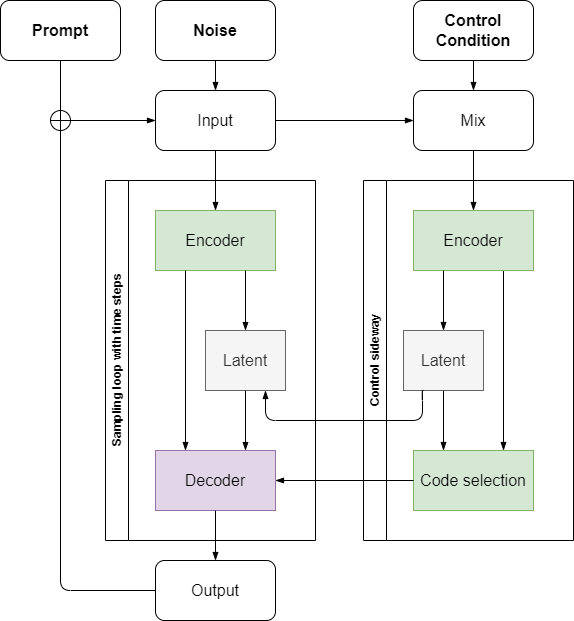

The diagram above was exported from draw.io. Its source (the exported page's mxGraphModel, read from the mxfile embedded in the PNG):
<mxGraphModel dx="954" dy="903" grid="1" gridSize="10" guides="1" tooltips="1" connect="1" arrows="1" fold="1" page="1" pageScale="1" pageWidth="850" pageHeight="1100" math="0" shadow="0">
  <root>
    <mxCell id="0" />
    <mxCell id="1" parent="0" />
    <mxCell id="8" value="Sampling loop with time steps" style="swimlane;horizontal=0;whiteSpace=wrap;html=1;" vertex="1" parent="1">
      <mxGeometry x="145" y="260" width="210" height="360" as="geometry" />
    </mxCell>
    <mxCell id="2" value="Encoder" style="rounded=0;whiteSpace=wrap;html=1;fillColor=#d5e8d4;strokeColor=#82b366;fontSize=16;" vertex="1" parent="8">
      <mxGeometry x="50" y="30" width="120" height="60" as="geometry" />
    </mxCell>
    <mxCell id="3" value="Latent" style="rounded=0;whiteSpace=wrap;html=1;fillColor=#f5f5f5;fontColor=#333333;strokeColor=#666666;fontSize=16;" vertex="1" parent="8">
      <mxGeometry x="100" y="150" width="80" height="60" as="geometry" />
    </mxCell>
    <mxCell id="6" style="edgeStyle=none;html=1;exitX=0.75;exitY=1;exitDx=0;exitDy=0;entryX=0.5;entryY=0;entryDx=0;entryDy=0;fontSize=16;endArrow=blockThin;endFill=1;" edge="1" parent="8" source="2" target="3">
      <mxGeometry relative="1" as="geometry" />
    </mxCell>
    <mxCell id="4" value="Decoder" style="rounded=0;whiteSpace=wrap;html=1;fillColor=#e1d5e7;strokeColor=#9673a6;fontSize=16;" vertex="1" parent="8">
      <mxGeometry x="50" y="270" width="120" height="60" as="geometry" />
    </mxCell>
    <mxCell id="5" style="edgeStyle=none;html=1;exitX=0.25;exitY=1;exitDx=0;exitDy=0;entryX=0.25;entryY=0;entryDx=0;entryDy=0;fontSize=16;endArrow=blockThin;endFill=1;" edge="1" parent="8" source="2" target="4">
      <mxGeometry relative="1" as="geometry" />
    </mxCell>
    <mxCell id="7" style="edgeStyle=none;html=1;entryX=0.75;entryY=0;entryDx=0;entryDy=0;fontSize=16;endArrow=blockThin;endFill=1;" edge="1" parent="8" source="3" target="4">
      <mxGeometry relative="1" as="geometry" />
    </mxCell>
    <mxCell id="24" style="edgeStyle=orthogonalEdgeStyle;html=1;entryX=0;entryY=0.5;entryDx=0;entryDy=0;exitX=0.5;exitY=1;exitDx=0;exitDy=0;endArrow=blockThin;endFill=1;" edge="1" parent="1" source="9" target="12">
      <mxGeometry relative="1" as="geometry" />
    </mxCell>
    <mxCell id="9" value="Prompt" style="rounded=1;whiteSpace=wrap;html=1;fontSize=16;fontStyle=1" vertex="1" parent="1">
      <mxGeometry x="40" y="80" width="120" height="60" as="geometry" />
    </mxCell>
    <mxCell id="25" value="" style="edgeStyle=orthogonalEdgeStyle;html=1;endArrow=blockThin;endFill=1;" edge="1" parent="1" source="10" target="12">
      <mxGeometry relative="1" as="geometry" />
    </mxCell>
    <mxCell id="10" value="Noise" style="rounded=1;whiteSpace=wrap;html=1;fontSize=16;fontStyle=1" vertex="1" parent="1">
      <mxGeometry x="195" y="80" width="120" height="60" as="geometry" />
    </mxCell>
    <mxCell id="16" style="edgeStyle=none;html=1;exitX=0.5;exitY=1;exitDx=0;exitDy=0;endArrow=blockThin;endFill=1;" edge="1" parent="1" source="12" target="2">
      <mxGeometry relative="1" as="geometry" />
    </mxCell>
    <mxCell id="37" style="edgeStyle=orthogonalEdgeStyle;html=1;entryX=0;entryY=0.5;entryDx=0;entryDy=0;fontSize=16;endArrow=blockThin;endFill=1;" edge="1" parent="1" source="12" target="35">
      <mxGeometry relative="1" as="geometry" />
    </mxCell>
    <mxCell id="12" value="Input" style="rounded=1;whiteSpace=wrap;html=1;fontSize=16;" vertex="1" parent="1">
      <mxGeometry x="195" y="170" width="120" height="60" as="geometry" />
    </mxCell>
    <mxCell id="13" value="Output" style="rounded=1;whiteSpace=wrap;html=1;fontSize=16;" vertex="1" parent="1">
      <mxGeometry x="195" y="640" width="120" height="60" as="geometry" />
    </mxCell>
    <mxCell id="17" style="edgeStyle=none;html=1;entryX=0.5;entryY=0;entryDx=0;entryDy=0;fontSize=16;endArrow=blockThin;endFill=1;" edge="1" parent="1" source="4" target="13">
      <mxGeometry relative="1" as="geometry" />
    </mxCell>
    <mxCell id="23" value="" style="edgeStyle=orthogonalEdgeStyle;html=1;exitX=0;exitY=0.5;exitDx=0;exitDy=0;entryX=0;entryY=0.5;entryDx=0;entryDy=0;endArrow=blockThin;endFill=1;" edge="1" parent="1" source="13" target="22">
      <mxGeometry relative="1" as="geometry">
        <mxPoint x="195" y="670" as="sourcePoint" />
        <mxPoint x="195" y="200" as="targetPoint" />
        <Array as="points">
          <mxPoint x="100" y="670" />
        </Array>
      </mxGeometry>
    </mxCell>
    <mxCell id="22" value="" style="shape=orEllipse;perimeter=ellipsePerimeter;whiteSpace=wrap;html=1;backgroundOutline=1;" vertex="1" parent="1">
      <mxGeometry x="90" y="190" width="20" height="20" as="geometry" />
    </mxCell>
    <mxCell id="26" value="Control sideway" style="swimlane;horizontal=0;whiteSpace=wrap;html=1;" vertex="1" parent="1">
      <mxGeometry x="403" y="260" width="210" height="360" as="geometry">
        <mxRectangle x="470" y="260" width="40" height="120" as="alternateBounds" />
      </mxGeometry>
    </mxCell>
    <mxCell id="44" style="edgeStyle=orthogonalEdgeStyle;html=1;exitX=0.75;exitY=1;exitDx=0;exitDy=0;entryX=0.75;entryY=0;entryDx=0;entryDy=0;fontSize=16;endArrow=blockThin;endFill=1;" edge="1" parent="26" source="27" target="30">
      <mxGeometry relative="1" as="geometry" />
    </mxCell>
    <mxCell id="27" value="Encoder" style="rounded=0;whiteSpace=wrap;html=1;fillColor=#d5e8d4;strokeColor=#82b366;fontSize=16;" vertex="1" parent="26">
      <mxGeometry x="50" y="30" width="120" height="60" as="geometry" />
    </mxCell>
    <mxCell id="28" value="Latent" style="rounded=0;whiteSpace=wrap;html=1;fillColor=#f5f5f5;fontColor=#333333;strokeColor=#666666;fontSize=16;" vertex="1" parent="26">
      <mxGeometry x="40" y="150" width="80" height="60" as="geometry" />
    </mxCell>
    <mxCell id="29" style="edgeStyle=none;html=1;exitX=0.25;exitY=1;exitDx=0;exitDy=0;entryX=0.5;entryY=0;entryDx=0;entryDy=0;fontSize=16;endArrow=blockThin;endFill=1;" edge="1" parent="26" source="27" target="28">
      <mxGeometry relative="1" as="geometry" />
    </mxCell>
    <mxCell id="30" value="Code selection" style="rounded=0;whiteSpace=wrap;html=1;fillColor=#d5e8d4;strokeColor=#82b366;fontSize=16;" vertex="1" parent="26">
      <mxGeometry x="50" y="270" width="120" height="60" as="geometry" />
    </mxCell>
    <mxCell id="32" style="edgeStyle=none;html=1;entryX=0.25;entryY=0;entryDx=0;entryDy=0;fontSize=16;endArrow=blockThin;endFill=1;" edge="1" parent="26" source="28" target="30">
      <mxGeometry relative="1" as="geometry" />
    </mxCell>
    <mxCell id="33" style="edgeStyle=orthogonalEdgeStyle;html=1;entryX=1;entryY=0.5;entryDx=0;entryDy=0;endArrow=blockThin;endFill=1;" edge="1" parent="1" source="30" target="4">
      <mxGeometry relative="1" as="geometry" />
    </mxCell>
    <mxCell id="36" style="edgeStyle=orthogonalEdgeStyle;html=1;entryX=0.5;entryY=0;entryDx=0;entryDy=0;endArrow=blockThin;endFill=1;" edge="1" parent="1" source="34" target="35">
      <mxGeometry relative="1" as="geometry" />
    </mxCell>
    <mxCell id="34" value="Control Condition" style="rounded=1;whiteSpace=wrap;html=1;fontSize=16;fontStyle=1" vertex="1" parent="1">
      <mxGeometry x="453" y="80" width="120" height="60" as="geometry" />
    </mxCell>
    <mxCell id="38" style="edgeStyle=orthogonalEdgeStyle;html=1;entryX=0.5;entryY=0;entryDx=0;entryDy=0;endArrow=blockThin;endFill=1;" edge="1" parent="1" source="35" target="27">
      <mxGeometry relative="1" as="geometry" />
    </mxCell>
    <mxCell id="35" value="Mix" style="rounded=1;whiteSpace=wrap;html=1;fontSize=16;" vertex="1" parent="1">
      <mxGeometry x="453" y="170" width="120" height="60" as="geometry" />
    </mxCell>
    <mxCell id="45" style="edgeStyle=orthogonalEdgeStyle;html=1;exitX=0.25;exitY=1;exitDx=0;exitDy=0;entryX=0.75;entryY=1;entryDx=0;entryDy=0;fontSize=16;endArrow=blockThin;endFill=1;" edge="1" parent="1" source="28" target="3">
      <mxGeometry relative="1" as="geometry">
        <Array as="points">
          <mxPoint x="462" y="500" />
          <mxPoint x="305" y="500" />
        </Array>
      </mxGeometry>
    </mxCell>
  </root>
</mxGraphModel>